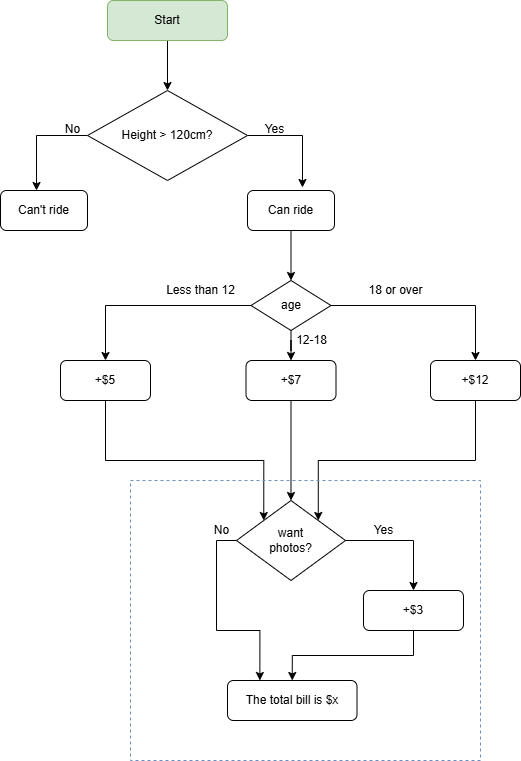

The diagram above was exported from draw.io. Its source (the exported page's mxGraphModel, read from the mxfile embedded in the PNG):
<mxGraphModel dx="1434" dy="778" grid="1" gridSize="10" guides="1" tooltips="1" connect="1" arrows="1" fold="1" page="1" pageScale="1" pageWidth="827" pageHeight="1169" math="0" shadow="0">
  <root>
    <mxCell id="0" />
    <mxCell id="1" parent="0" />
    <mxCell id="Pn8fTQrSeP5vRvdxLiqo-7" style="edgeStyle=orthogonalEdgeStyle;rounded=0;orthogonalLoop=1;jettySize=auto;html=1;entryX=0.632;entryY=-0.075;entryDx=0;entryDy=0;entryPerimeter=0;" parent="1" source="Pn8fTQrSeP5vRvdxLiqo-1" target="Pn8fTQrSeP5vRvdxLiqo-5" edge="1">
      <mxGeometry relative="1" as="geometry">
        <Array as="points">
          <mxPoint x="332" y="155" />
        </Array>
      </mxGeometry>
    </mxCell>
    <mxCell id="Pn8fTQrSeP5vRvdxLiqo-9" style="edgeStyle=orthogonalEdgeStyle;rounded=0;orthogonalLoop=1;jettySize=auto;html=1;entryX=0.414;entryY=0;entryDx=0;entryDy=0;entryPerimeter=0;" parent="1" source="Pn8fTQrSeP5vRvdxLiqo-1" target="Pn8fTQrSeP5vRvdxLiqo-4" edge="1">
      <mxGeometry relative="1" as="geometry">
        <mxPoint x="14" y="190" as="targetPoint" />
        <Array as="points">
          <mxPoint x="66" y="155" />
        </Array>
      </mxGeometry>
    </mxCell>
    <mxCell id="Pn8fTQrSeP5vRvdxLiqo-1" value="Height &amp;gt; 120cm?" style="rhombus;whiteSpace=wrap;html=1;" parent="1" vertex="1">
      <mxGeometry x="117" y="110" width="160" height="90" as="geometry" />
    </mxCell>
    <mxCell id="Pn8fTQrSeP5vRvdxLiqo-3" style="edgeStyle=orthogonalEdgeStyle;rounded=0;orthogonalLoop=1;jettySize=auto;html=1;" parent="1" source="Pn8fTQrSeP5vRvdxLiqo-2" target="Pn8fTQrSeP5vRvdxLiqo-1" edge="1">
      <mxGeometry relative="1" as="geometry" />
    </mxCell>
    <mxCell id="Pn8fTQrSeP5vRvdxLiqo-2" value="Start" style="rounded=1;whiteSpace=wrap;html=1;fillColor=#d5e8d4;strokeColor=#82b366;" parent="1" vertex="1">
      <mxGeometry x="137" y="20" width="120" height="40" as="geometry" />
    </mxCell>
    <mxCell id="Pn8fTQrSeP5vRvdxLiqo-4" value="Can't ride" style="rounded=1;whiteSpace=wrap;html=1;" parent="1" vertex="1">
      <mxGeometry x="30" y="210" width="87" height="40" as="geometry" />
    </mxCell>
    <mxCell id="DJ92_PNdtjdrQYHPgFHg-2" style="edgeStyle=orthogonalEdgeStyle;rounded=0;orthogonalLoop=1;jettySize=auto;html=1;" parent="1" source="Pn8fTQrSeP5vRvdxLiqo-5" target="DJ92_PNdtjdrQYHPgFHg-1" edge="1">
      <mxGeometry relative="1" as="geometry" />
    </mxCell>
    <mxCell id="Pn8fTQrSeP5vRvdxLiqo-5" value="Can ride" style="rounded=1;whiteSpace=wrap;html=1;" parent="1" vertex="1">
      <mxGeometry x="277" y="210" width="87" height="40" as="geometry" />
    </mxCell>
    <mxCell id="Pn8fTQrSeP5vRvdxLiqo-10" value="No" style="text;html=1;align=center;verticalAlign=middle;resizable=0;points=[];autosize=1;" parent="1" vertex="1">
      <mxGeometry x="87" y="139" width="30" height="20" as="geometry" />
    </mxCell>
    <mxCell id="Pn8fTQrSeP5vRvdxLiqo-11" value="Yes" style="text;html=1;align=center;verticalAlign=middle;resizable=0;points=[];autosize=1;" parent="1" vertex="1">
      <mxGeometry x="284" y="139" width="40" height="20" as="geometry" />
    </mxCell>
    <mxCell id="DJ92_PNdtjdrQYHPgFHg-4" value="" style="edgeStyle=orthogonalEdgeStyle;rounded=0;orthogonalLoop=1;jettySize=auto;html=1;entryX=0.5;entryY=0;entryDx=0;entryDy=0;" parent="1" source="DJ92_PNdtjdrQYHPgFHg-1" target="DJ92_PNdtjdrQYHPgFHg-6" edge="1">
      <mxGeometry relative="1" as="geometry">
        <mxPoint x="200.5" y="325" as="targetPoint" />
      </mxGeometry>
    </mxCell>
    <mxCell id="DJ92_PNdtjdrQYHPgFHg-10" style="edgeStyle=orthogonalEdgeStyle;rounded=0;orthogonalLoop=1;jettySize=auto;html=1;entryX=0.5;entryY=0;entryDx=0;entryDy=0;" parent="1" source="DJ92_PNdtjdrQYHPgFHg-1" target="DJ92_PNdtjdrQYHPgFHg-8" edge="1">
      <mxGeometry relative="1" as="geometry" />
    </mxCell>
    <mxCell id="DJ92_PNdtjdrQYHPgFHg-12" style="edgeStyle=orthogonalEdgeStyle;rounded=0;orthogonalLoop=1;jettySize=auto;html=1;entryX=0.5;entryY=0;entryDx=0;entryDy=0;" parent="1" source="DJ92_PNdtjdrQYHPgFHg-1" target="DJ92_PNdtjdrQYHPgFHg-9" edge="1">
      <mxGeometry relative="1" as="geometry" />
    </mxCell>
    <mxCell id="DJ92_PNdtjdrQYHPgFHg-1" value="age" style="rhombus;whiteSpace=wrap;html=1;" parent="1" vertex="1">
      <mxGeometry x="280.5" y="300" width="80" height="50" as="geometry" />
    </mxCell>
    <mxCell id="DJ92_PNdtjdrQYHPgFHg-22" style="edgeStyle=orthogonalEdgeStyle;rounded=0;orthogonalLoop=1;jettySize=auto;html=1;entryX=0;entryY=0;entryDx=0;entryDy=0;" parent="1" source="DJ92_PNdtjdrQYHPgFHg-6" target="DJ92_PNdtjdrQYHPgFHg-19" edge="1">
      <mxGeometry relative="1" as="geometry">
        <Array as="points">
          <mxPoint x="135" y="480" />
          <mxPoint x="293" y="480" />
        </Array>
      </mxGeometry>
    </mxCell>
    <mxCell id="DJ92_PNdtjdrQYHPgFHg-6" value="+$5" style="rounded=1;whiteSpace=wrap;html=1;" parent="1" vertex="1">
      <mxGeometry x="90" y="380" width="90" height="40" as="geometry" />
    </mxCell>
    <mxCell id="DJ92_PNdtjdrQYHPgFHg-7" value="Less than 12" style="text;html=1;align=center;verticalAlign=middle;resizable=0;points=[];autosize=1;" parent="1" vertex="1">
      <mxGeometry x="190" y="300" width="80" height="20" as="geometry" />
    </mxCell>
    <mxCell id="DJ92_PNdtjdrQYHPgFHg-20" style="edgeStyle=orthogonalEdgeStyle;rounded=0;orthogonalLoop=1;jettySize=auto;html=1;" parent="1" source="DJ92_PNdtjdrQYHPgFHg-8" target="DJ92_PNdtjdrQYHPgFHg-19" edge="1">
      <mxGeometry relative="1" as="geometry" />
    </mxCell>
    <mxCell id="DJ92_PNdtjdrQYHPgFHg-8" value="+$7" style="rounded=1;whiteSpace=wrap;html=1;" parent="1" vertex="1">
      <mxGeometry x="275.5" y="380" width="90" height="40" as="geometry" />
    </mxCell>
    <mxCell id="DJ92_PNdtjdrQYHPgFHg-21" style="edgeStyle=orthogonalEdgeStyle;rounded=0;orthogonalLoop=1;jettySize=auto;html=1;entryX=1;entryY=0;entryDx=0;entryDy=0;" parent="1" source="DJ92_PNdtjdrQYHPgFHg-9" target="DJ92_PNdtjdrQYHPgFHg-19" edge="1">
      <mxGeometry relative="1" as="geometry">
        <Array as="points">
          <mxPoint x="505" y="480" />
          <mxPoint x="348" y="480" />
        </Array>
      </mxGeometry>
    </mxCell>
    <mxCell id="DJ92_PNdtjdrQYHPgFHg-9" value="+$12" style="rounded=1;whiteSpace=wrap;html=1;" parent="1" vertex="1">
      <mxGeometry x="460" y="380" width="90" height="40" as="geometry" />
    </mxCell>
    <mxCell id="DJ92_PNdtjdrQYHPgFHg-11" value="12-18" style="text;html=1;align=center;verticalAlign=middle;resizable=0;points=[];autosize=1;" parent="1" vertex="1">
      <mxGeometry x="315.5" y="350" width="50" height="20" as="geometry" />
    </mxCell>
    <mxCell id="DJ92_PNdtjdrQYHPgFHg-13" value="18 or over" style="text;html=1;align=center;verticalAlign=middle;resizable=0;points=[];autosize=1;" parent="1" vertex="1">
      <mxGeometry x="390" y="300" width="70" height="20" as="geometry" />
    </mxCell>
    <mxCell id="DJ92_PNdtjdrQYHPgFHg-24" style="edgeStyle=orthogonalEdgeStyle;rounded=0;orthogonalLoop=1;jettySize=auto;html=1;" parent="1" source="DJ92_PNdtjdrQYHPgFHg-19" target="DJ92_PNdtjdrQYHPgFHg-23" edge="1">
      <mxGeometry relative="1" as="geometry" />
    </mxCell>
    <mxCell id="cCg2t-Y2QQXfWLZu2Pxy-7" style="edgeStyle=orthogonalEdgeStyle;rounded=0;orthogonalLoop=1;jettySize=auto;html=1;exitX=0;exitY=0.5;exitDx=0;exitDy=0;entryX=0.25;entryY=0;entryDx=0;entryDy=0;" parent="1" source="DJ92_PNdtjdrQYHPgFHg-19" target="cCg2t-Y2QQXfWLZu2Pxy-4" edge="1">
      <mxGeometry relative="1" as="geometry" />
    </mxCell>
    <mxCell id="DJ92_PNdtjdrQYHPgFHg-19" value="want &lt;br&gt;photos?" style="rhombus;whiteSpace=wrap;html=1;strokeColor=#000000;fillColor=none;" parent="1" vertex="1">
      <mxGeometry x="266" y="520" width="109" height="80" as="geometry" />
    </mxCell>
    <mxCell id="cCg2t-Y2QQXfWLZu2Pxy-5" style="edgeStyle=orthogonalEdgeStyle;rounded=0;orthogonalLoop=1;jettySize=auto;html=1;exitX=0.5;exitY=1;exitDx=0;exitDy=0;entryX=0.5;entryY=0;entryDx=0;entryDy=0;" parent="1" source="DJ92_PNdtjdrQYHPgFHg-23" target="cCg2t-Y2QQXfWLZu2Pxy-4" edge="1">
      <mxGeometry relative="1" as="geometry" />
    </mxCell>
    <mxCell id="DJ92_PNdtjdrQYHPgFHg-23" value="+$3" style="rounded=1;whiteSpace=wrap;html=1;strokeColor=#000000;fillColor=none;" parent="1" vertex="1">
      <mxGeometry x="393" y="610" width="100" height="40" as="geometry" />
    </mxCell>
    <mxCell id="DJ92_PNdtjdrQYHPgFHg-25" value="Yes" style="text;html=1;align=center;verticalAlign=middle;resizable=0;points=[];autosize=1;" parent="1" vertex="1">
      <mxGeometry x="393" y="540" width="40" height="20" as="geometry" />
    </mxCell>
    <mxCell id="DJ92_PNdtjdrQYHPgFHg-26" value="" style="rounded=0;whiteSpace=wrap;html=1;strokeColor=#6c8ebf;fillColor=none;dashed=1;" parent="1" vertex="1">
      <mxGeometry x="160" y="500" width="350" height="280" as="geometry" />
    </mxCell>
    <mxCell id="cCg2t-Y2QQXfWLZu2Pxy-4" value="The total bill is $x" style="rounded=1;whiteSpace=wrap;html=1;strokeColor=#000000;fillColor=none;" parent="1" vertex="1">
      <mxGeometry x="257" y="700" width="129.5" height="40" as="geometry" />
    </mxCell>
    <mxCell id="cCg2t-Y2QQXfWLZu2Pxy-8" value="No" style="text;html=1;align=center;verticalAlign=middle;resizable=0;points=[];autosize=1;" parent="1" vertex="1">
      <mxGeometry x="236" y="540" width="30" height="20" as="geometry" />
    </mxCell>
  </root>
</mxGraphModel>